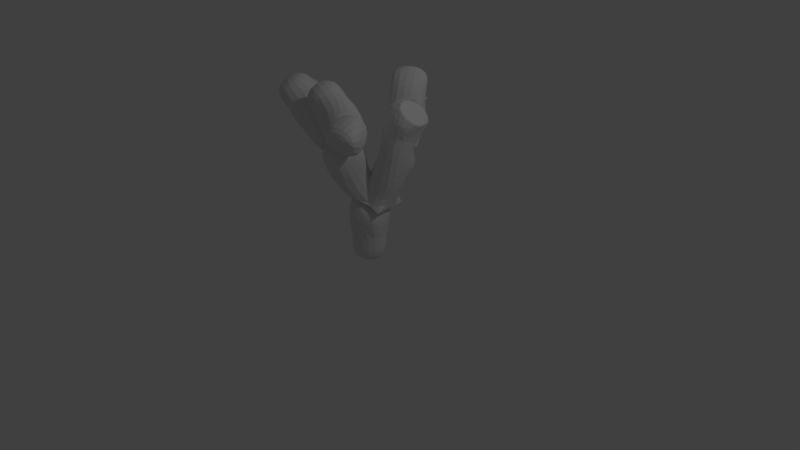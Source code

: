 # Source: Tree.blend  (saved by Blender 2.79.0; exported with 4.5.12 LTS)
import bpy
from mathutils import Matrix  # noqa: F401  (used for matrix-valued properties, if any)

bpy.ops.wm.read_factory_settings(use_empty=True)
scene = bpy.context.scene
scene.name = 'Scene'

# ---- collections
col_collection_1 = bpy.data.collections.new('Collection 1'); scene.collection.children.link(col_collection_1)

# ---- world
world_world = bpy.data.worlds.new('World'); scene.world = world_world
world_world.color = (0.05088, 0.05088, 0.05088)
world_world.use_sun_shadow = False
world_world.sun_shadow_jitter_overblur = 0.0
world_world.cycles.sampling_method = 'MANUAL'

# ---- cameras
cam_camera = bpy.data.cameras.new('Camera')
cam_camera.clip_end = 100.0
cam_camera.lens = 35.0
cam_camera.sensor_width = 32.0
cam_camera.sensor_height = 18.0
cam_camera.ortho_scale = 7.314
cam_camera.dof.focus_distance = 0.0
cam_camera.dof.aperture_fstop = 128.0

# ---- lights
light_lamp = bpy.data.lights.new('Lamp', 'POINT')
light_lamp.transmission_factor = 0.0
light_lamp.cutoff_distance = 30.0
light_lamp.energy = 100.0
light_lamp.shadow_buffer_clip_start = 1.001
light_lamp.shadow_soft_size = 0.1
light_lamp.shadow_maximum_resolution = 0.006
light_lamp.use_absolute_resolution = True

# ---- meshes
me_cube_004 = bpy.data.meshes.new('Cube.004')
me_cube_004.from_pydata([(0.001851, -0.0113, -0.0917), (-0.03859, 0.07973, 0.5831), (-0.1127, -0.2794, 1.38), (-0.03032, -0.3122, 1.753), (-0.5994, -0.2899, 1.798), (-0.8072, -0.5658, 2.286), (-1.241, 0.04031, 1.958), (0.5725, -0.4614, 1.827), (0.3494, -0.7227, 2.068), (-0.1553, -0.6107, 2.364), (0.342, -0.5657, 1.84), (0.3605, 0.1251, 1.303), (0.3787, 0.2053, 1.8), (0.2437, 0.3828, 2.01), (0.5198, 0.2657, 1.984), (0.1242, 0.5094, 1.738), (0.001671, 0.709, 2.192), (0.03892, 0.6486, 2.417), (-0.08991, 0.8579, 2.218), (0.01286, 0.6905, 1.779), (0.1021, 0.5452, 1.566), (-0.01452, 0.6885, 1.839), (-0.05102, 0.7343, 1.802), (0.07404, 0.5619, 1.582), (0.132, 0.5571, 1.477)], [(0, 1), (1, 2), (2, 3), (2, 4), (4, 5), (4, 6), (10, 7), (10, 8), (3, 9), (3, 10), (1, 11), (11, 12), (12, 13), (12, 14), (11, 15), (15, 16), (16, 17), (16, 18), (15, 19), (15, 20), (19, 21), (19, 22), (20, 23), (20, 24)], [])
me_cube_004.use_remesh_preserve_volume = False
me_cube_004.use_remesh_preserve_attributes = False
me_cube_004.use_mirror_vertex_groups = False
me_cube_004.update()

# ---- objects
ob_cube = bpy.data.objects.new('Cube', me_cube_004)
ob_lamp = bpy.data.objects.new('Lamp', light_lamp)
ob_camera = bpy.data.objects.new('Camera', cam_camera)

# ---- transforms, parenting, visibility, modifiers, constraints
ob_cube.location = (0.0, 0.0, 0.0)
ob_cube.lineart.crease_threshold = 0.0
_m = ob_cube.modifiers.new('Skin', 'SKIN')
_m.branch_smoothing = 0.3551
_m = ob_cube.modifiers.new('Subsurf', 'SUBSURF')
_m.uv_smooth = 'PRESERVE_CORNERS'
_m.quality = 2
_m.show_only_control_edges = False
ob_lamp.location = (4.076, 1.005, 5.904)
ob_lamp.rotation_euler = (0.6503, 0.05522, 1.866)
ob_lamp.lock_rotations_4d = False
ob_lamp.empty_display_type = 'ARROWS'
ob_lamp.color = (0.0, 0.0, 0.0, 0.0)
ob_lamp.lineart.crease_threshold = 0.0
ob_camera.location = (7.481, -6.508, 5.344)
ob_camera.rotation_euler = (1.109, 0.0, 0.8149)
ob_camera.lock_rotations_4d = False
ob_camera.empty_display_type = 'ARROWS'
ob_camera.color = (0.0, 0.0, 0.0, 0.0)
ob_camera.display_type = 'WIRE'
ob_camera.lineart.crease_threshold = 0.0

# ---- collection membership
col_collection_1.objects.link(ob_cube)
col_collection_1.objects.link(ob_lamp)
col_collection_1.objects.link(ob_camera)

# ---- scene / render settings (as saved in the file)
scene.camera = ob_camera
scene.frame_start = 1; scene.frame_end = 250; scene.frame_set(1)
scene.render.engine = 'BLENDER_EEVEE_NEXT'
scene.render.resolution_percentage = 50
scene.render.dither_intensity = 0.0
scene.cycles.use_denoising = False
scene.cycles.samples = 128
scene.cycles.sampling_pattern = 'TABULATED_SOBOL'
scene.cycles.use_adaptive_sampling = False
scene.cycles.use_light_tree = False
scene.cycles.blur_glossy = 0.0
scene.cycles.sample_clamp_indirect = 0.0
scene.view_settings.view_transform = 'Standard'
bpy.context.view_layer.update()
